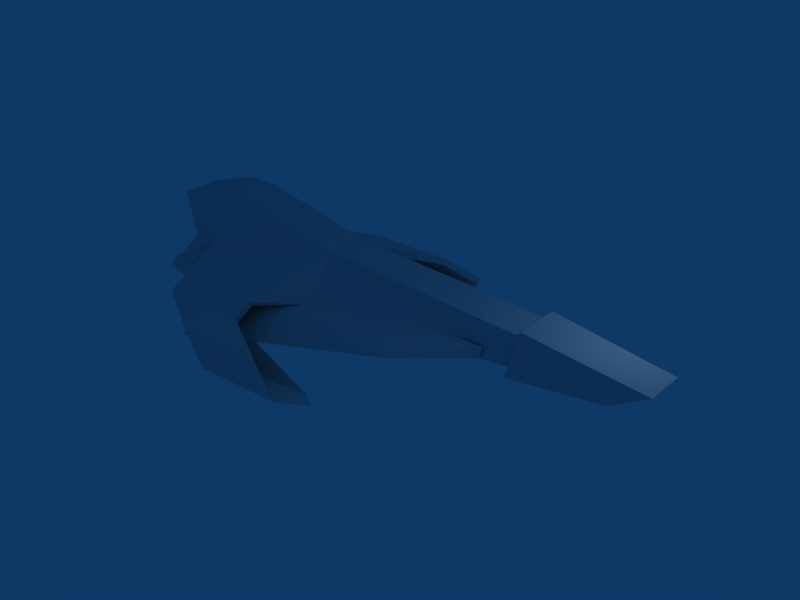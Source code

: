 # Source: wipeout3.blend  (saved by Blender 2.49.2; exported with 4.5.12 LTS)
import bpy
from mathutils import Matrix  # noqa: F401  (used for matrix-valued properties, if any)

bpy.ops.wm.read_factory_settings(use_empty=True)
scene = bpy.context.scene
scene.name = 'Scene'

# ---- collections
col_collection_1 = bpy.data.collections.new('Collection 1'); scene.collection.children.link(col_collection_1)

# ---- world
world_world = bpy.data.worlds.new('World'); scene.world = world_world
world_world.color = (0.05656, 0.2208, 0.4)
world_world.use_sun_shadow = False
world_world.sun_shadow_jitter_overblur = 0.0
world_world.cycles.sampling_method = 'MANUAL'
world_world.cycles.sample_map_resolution = 256

# ---- cameras
cam_camera = bpy.data.cameras.new('Camera')
cam_camera.passepartout_alpha = 0.2
cam_camera.clip_end = 100.0
cam_camera.lens = 35.0
cam_camera.ortho_scale = 7.314
cam_camera.show_passepartout = False
cam_camera.show_safe_areas = True
cam_camera.dof.focus_distance = 0.0
cam_camera.dof.aperture_fstop = 128.0

# ---- lights
light_spot = bpy.data.lights.new('Spot', 'POINT')
light_spot.transmission_factor = 0.0
light_spot.cutoff_distance = 30.0
light_spot.energy = 100.0
light_spot.shadow_buffer_clip_start = 1.001
light_spot.shadow_soft_size = 1.0
light_spot.shadow_maximum_resolution = 0.006
light_spot.use_absolute_resolution = True
light_spot.cycles.use_multiple_importance_sampling = False

# ---- meshes
me_cube_001 = bpy.data.meshes.new('Cube.001')
me_cube_001.from_pydata([(4.0, 0.8, 2.01), (4.0, -0.8, 2.0), (1.3, -1.0, 1.8), (1.3, 1.0, 1.8), (5.0, 0.6, 2.5), (5.0, -0.6, 2.5), (1.5, -0.7, 3.0), (1.5, 0.7, 3.0), (1.3, -0.8, 2.0), (-4.7, -1.5, 2.0), (-4.7, 1.5, 2.0), (1.3, 0.8, 2.0), (1.5, -0.59, 2.8), (-4.7, -0.59, 3.25), (-4.7, 0.59, 3.25), (1.5, 0.59, 2.8), (0.5, -0.8129, 2.29), (0.5, -0.8911, 1.999), (-8.0, -3.2, 0.64), (-8.0, -0.8129, 2.29), (-1.5, -2.0, 1.8), (-1.5, -2.0, 1.75), (-8.0, -3.2, 0.7), (-8.0, -1.713, 2.0), (-6.0, -1.15, 2.8), (-6.0, 1.15, 2.8), (-8.0, -0.59, 4.0), (-7.0, -1.15, 2.8), (-7.0, 1.15, 2.8), (-8.0, 0.59, 4.0), (-9.0, 0.59, 4.0), (-8.6, -1.15, 2.8), (-9.0, -0.59, 4.0), (-6.04, -2.464, 2.031), (-7.04, -2.464, 2.031), (-8.64, -2.464, 2.031), (-6.04, -3.0, 1.75), (-8.64, -3.0, 1.75), (-10.6, -0.59, 3.5), (-10.6, 0.59, 3.5), (-10.25, -0.59, 2.25), (-4.3, -4.0, 1.5), (-6.9, -4.0, 1.5), (-3.3, -4.4, 1.0), (-4.3, -4.4, 1.0), (-5.9, -4.4, 1.0), (-6.9, -3.9, 1.333), (-5.3, -3.9, 1.333), (-4.3, -3.9, 1.333), (-8.64, -2.364, 1.864), (-7.04, -2.364, 1.864), (-6.04, -2.364, 1.864), (-5.625, -3.292, 0.3532), (-6.069, -2.897, 1.56), (-8.669, -2.897, 1.56), (-7.069, -2.897, 1.56), (-3.068, -3.336, 0.6599), (-4.068, -3.336, 0.6599), (-5.668, -3.336, 0.6599), (-3.341, -4.298, 0.8339), (-4.341, -4.298, 0.8339), (-5.941, -4.298, 0.8339), (-4.032, -3.292, 0.3536), (-3.025, -3.302, 0.3536), (-8.603, -1.277, 2.678), (-10.25, -0.7168, 2.128), (-8.58, 1.166, 2.592), (-9.851, -1.804, 2.041), (-10.35, -1.58, 1.491), (-10.0, -1.408, 1.178), (-9.505, -1.632, 1.728), (-9.908, -0.5447, 1.815), (-10.26, 0.5895, 3.595), (-9.911, 0.547, 2.357), (-10.26, -0.5905, 3.595), (-9.988, -0.5473, 2.375), (-9.642, -0.3752, 2.062), (-8.275, -1.071, 2.31), (-8.01, -0.9015, 2.557), (-8.0, 1.713, 2.0), (-8.0, 3.2, 0.7), (-1.5, 2.0, 1.75), (-1.5, 2.0, 1.8), (-8.0, 0.8132, 2.29), (-8.0, 3.2, 0.64), (0.5, 0.8913, 1.999), (0.5, 0.8132, 2.29), (-8.603, 1.28, 2.678), (-3.025, 3.305, 0.3536), (-4.032, 3.295, 0.3536), (-5.941, 4.302, 0.8339), (-4.341, 4.302, 0.8339), (-3.341, 4.302, 0.8339), (-5.668, 3.34, 0.6599), (-4.068, 3.34, 0.6599), (-3.068, 3.34, 0.6599), (-7.069, 2.9, 1.56), (-8.669, 2.9, 1.56), (-6.069, 2.9, 1.56), (-5.625, 3.296, 0.3532), (-6.04, 2.367, 1.864), (-7.04, 2.367, 1.864), (-8.64, 2.367, 1.864), (-4.3, 3.903, 1.333), (-5.3, 3.903, 1.333), (-6.9, 3.903, 1.333), (-5.9, 4.403, 1.0), (-4.3, 4.403, 1.0), (-3.3, 4.403, 1.0), (-6.9, 4.003, 1.5), (-4.3, 4.003, 1.5), (-8.64, 3.003, 1.75), (-6.04, 3.003, 1.75), (-8.64, 2.467, 2.031), (-7.04, 2.467, 2.031), (-6.04, 2.467, 2.031), (-8.01, 0.8986, 2.557), (-8.275, 1.068, 2.31), (-9.642, 0.3724, 2.062), (-9.988, 0.547, 2.375), (-9.908, 0.5419, 1.815), (-9.505, 1.629, 1.728), (-10.0, 1.405, 1.178), (-10.35, 1.577, 1.491), (-9.851, 1.801, 2.041), (-10.25, 0.714, 2.128), (-8.603, 1.274, 2.678), (-10.25, 0.5872, 2.25), (-8.6, 1.147, 2.8)], [(119, 128)], [(0, 1, 2, 3), (4, 7, 6, 5), (0, 4, 5, 1), (1, 5, 6, 2), (2, 6, 7, 3), (4, 0, 3, 7), (10, 11, 8, 9), (12, 15, 14, 13), (8, 12, 13, 9), (9, 13, 14, 10), (10, 14, 15, 11), (11, 15, 12, 8), (18, 19, 16, 17), (20, 23, 22, 21), (16, 20, 21, 17), (17, 21, 22, 18), (18, 22, 23, 19), (19, 23, 20, 16), (25, 14, 13, 24), (13, 26, 27, 24), (24, 27, 28, 25), (25, 28, 29, 14), (14, 29, 26, 13), (26, 29, 30, 32), (29, 28, 128, 30), (28, 27, 31, 128), (27, 26, 32, 31), (27, 34, 33, 24), (13, 24, 33, 9), (27, 31, 35, 34), (25, 14, 10, 115), (31, 32, 38, 40), (30, 128, 127, 39), (32, 30, 39, 38), (45, 61, 60, 44), (42, 46, 61, 45), (43, 44, 60, 59), (41, 43, 59, 48), (37, 54, 46, 42), (36, 41, 48, 53), (35, 49, 54, 37), (33, 36, 53, 51), (50, 51, 53, 55), (50, 55, 54, 49), (55, 53, 48, 47), (55, 47, 46, 54), (47, 48, 59, 60), (47, 60, 61, 46), (53, 56, 63), (54, 52, 58), (58, 57, 55, 54), (56, 53, 55, 57), (57, 58, 61, 60), (57, 60, 59, 56), (58, 52, 61), (56, 59, 63), (63, 59, 60, 62), (52, 62, 60, 61), (53, 63, 62, 55), (54, 55, 62, 52), (56, 57, 62, 63), (52, 62, 57, 58), (9, 33, 51), (33, 35, 37, 36), (36, 37, 42, 41), (41, 42, 45, 43), (31, 40, 65, 64), (31, 64, 49, 35), (67, 70, 77, 64), (68, 69, 70, 67), (65, 71, 69, 68), (64, 65, 71, 77), (77, 70, 69, 71), (64, 65, 68, 67), (40, 38, 74, 75), (38, 39, 72, 74), (39, 127, 73, 72), (74, 72, 73, 75), (71, 65, 75, 76), (71, 76, 78, 77), (31, 75, 73, 66), (64, 78, 76, 75), (40, 75, 65), (64, 65, 75), (9, 31, 66, 10), (83, 86, 82, 79), (84, 83, 79, 80), (85, 84, 80, 81), (86, 85, 81, 82), (82, 81, 80, 79), (84, 85, 86, 83), (128, 113, 102, 87), (110, 108, 106, 109), (112, 110, 109, 111), (115, 112, 111, 113), (99, 89, 94, 93), (95, 94, 89, 88), (97, 99, 89, 96), (98, 96, 89, 88), (99, 90, 91, 89), (88, 89, 91, 92), (95, 88, 92), (93, 99, 90), (94, 95, 92, 91), (94, 91, 90, 93), (95, 94, 96, 98), (93, 97, 96, 94), (97, 99, 93), (98, 88, 95), (104, 105, 90, 91), (104, 103, 92, 91), (96, 97, 105, 104), (96, 104, 103, 98), (101, 102, 97, 96), (101, 100, 98, 96), (115, 100, 98, 112), (113, 111, 97, 102), (112, 98, 103, 110), (111, 109, 105, 97), (110, 103, 92, 108), (108, 92, 91, 107), (109, 106, 90, 105), (106, 107, 91, 90), (28, 114, 113, 128), (28, 25, 115, 114), (24, 27, 50, 51), (27, 50, 49, 64), (28, 128, 102, 101), (25, 28, 101, 100), (126, 125, 119), (127, 119, 125), (126, 116, 118, 119), (120, 117, 116, 118), (120, 118, 119, 125), (126, 124, 123, 125), (117, 120, 122, 121), (126, 125, 120, 117), (125, 123, 122, 120), (123, 124, 121, 122), (124, 126, 117, 121), (128, 126, 125, 127)])
me_cube_001.use_remesh_preserve_volume = False
me_cube_001.use_remesh_preserve_attributes = False
me_cube_001.use_mirror_vertex_groups = False
me_cube_001.update()

# ---- objects
ob_cube = bpy.data.objects.new('Cube', me_cube_001)
ob_lamp = bpy.data.objects.new('Lamp', light_spot)
ob_camera = bpy.data.objects.new('Camera', cam_camera)

# ---- transforms, parenting, visibility, modifiers, constraints
ob_cube.location = (0.0, 0.0, 0.0)
ob_cube.lock_rotations_4d = False
ob_cube.empty_display_type = 'ARROWS'
ob_cube.lineart.crease_threshold = 0.0
ob_lamp.location = (4.076, 1.005, 5.904)
ob_lamp.rotation_euler = (0.6503, 0.05522, 1.866)
ob_lamp.lock_rotations_4d = False
ob_lamp.empty_display_type = 'ARROWS'
ob_lamp.color = (0.0, 0.0, 0.0, 0.0)
ob_lamp.lineart.crease_threshold = 0.0
ob_camera.location = (7.481, -6.508, 5.344)
ob_camera.rotation_euler = (1.109, 0.01082, 0.8149)
ob_camera.lock_rotations_4d = False
ob_camera.empty_display_type = 'ARROWS'
ob_camera.color = (0.0, 0.0, 0.0, 0.0)
ob_camera.display_type = 'WIRE'
ob_camera.lineart.crease_threshold = 0.0

# ---- collection membership
col_collection_1.objects.link(ob_cube)
col_collection_1.objects.link(ob_lamp)
col_collection_1.objects.link(ob_camera)

# ---- scene / render settings (as saved in the file)
scene.camera = ob_cube
scene.frame_start = 1; scene.frame_end = 250; scene.frame_set(1)
scene.render.engine = 'BLENDER_EEVEE_NEXT'
scene.render.image_settings.file_format = 'JPEG'
scene.render.image_settings.color_mode = 'RGB'
scene.render.image_settings.compression = 90
scene.render.resolution_x = 800
scene.render.resolution_y = 600
scene.render.pixel_aspect_x = 100.0
scene.render.pixel_aspect_y = 100.0
scene.render.fps = 25
scene.render.dither_intensity = 0.0
scene.render.use_compositing = False
scene.render.use_sequencer = False
scene.render.bake_margin = 2
scene.render.bake_bias = 0.0
scene.render.use_stamp_time = False
scene.render.use_stamp_date = False
scene.render.use_stamp_frame = False
scene.render.use_stamp_camera = False
scene.render.use_stamp_scene = False
scene.render.use_stamp_filename = False
scene.render.use_stamp_render_time = False
scene.render.stamp_font_size = 0
scene.cycles.use_denoising = False
scene.cycles.samples = 10
scene.cycles.sampling_pattern = 'TABULATED_SOBOL'
scene.cycles.light_sampling_threshold = 0.0
scene.cycles.use_adaptive_sampling = False
scene.cycles.use_light_tree = False
scene.cycles.blur_glossy = 0.0
scene.cycles.volume_bounces = 1
scene.cycles.pixel_filter_type = 'GAUSSIAN'
scene.cycles.sample_clamp_indirect = 0.0
scene.view_settings.view_transform = 'Raw'
bpy.context.view_layer.update()

# ---- added for rendering (the .blend has no active camera): camera
cam_auto = bpy.data.cameras.new('AutoCamera')
cam_auto.lens = 50.0
cam_auto.sensor_width = 36.0
cam_auto.clip_end = 1000.0
ob_auto_camera = bpy.data.objects.new('AutoCamera', cam_auto)
scene.collection.objects.link(ob_auto_camera)
ob_auto_camera.location = (14.1131, -20.294, 15.7071)
ob_auto_camera.rotation_euler = (1.09748, -7.21219e-08, 0.694738)
scene.camera = ob_auto_camera
bpy.context.view_layer.update()
